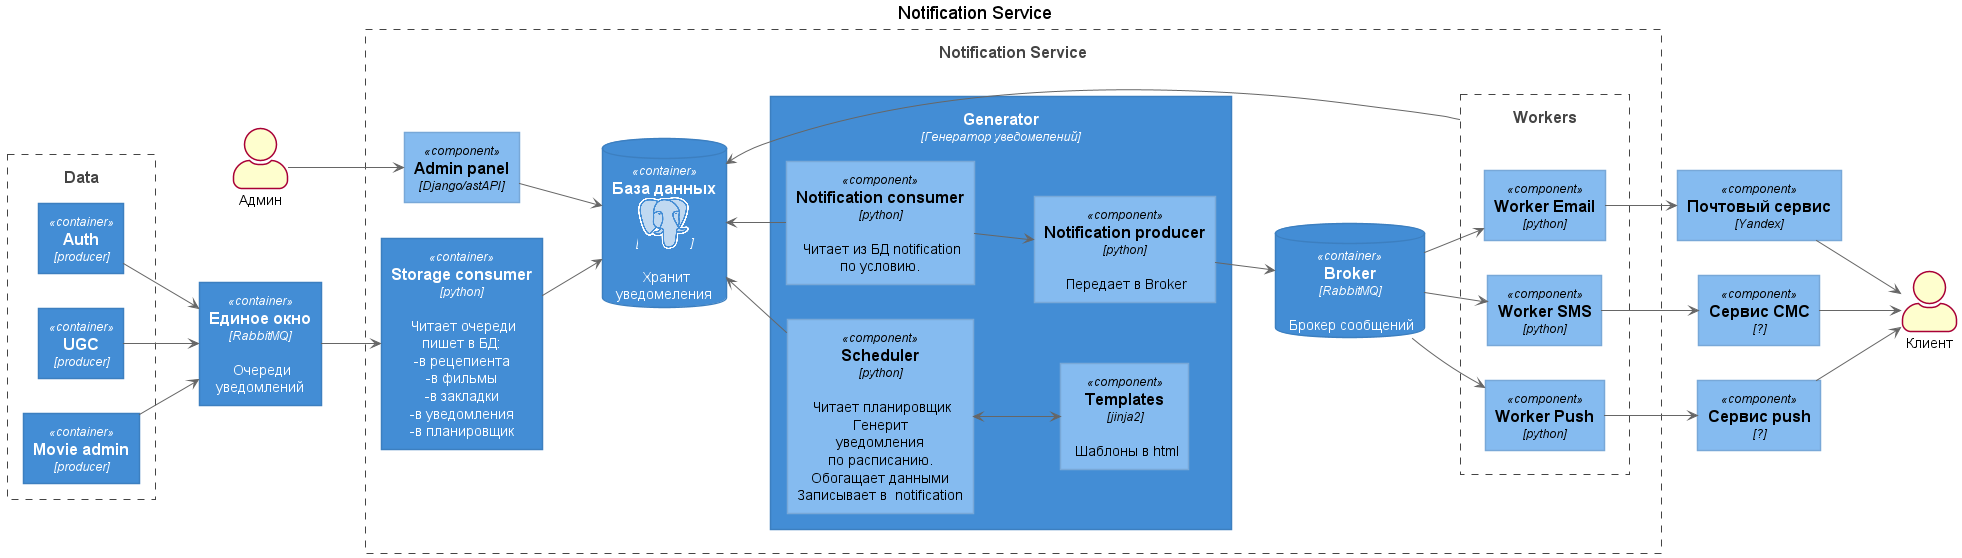

The diagram above was rendered by PlantUML. Its source (embedded in the PNG):
@startuml
!include <logos/postgresql.puml>
!include <logos/python.puml>
!include <logos/nginx.puml>

!include <c4/C4_Component.puml>

title Notification Service

LAYOUT_LANDSCAPE()


actor Клиент as Client
actor Админ as Admin

Boundary(sources, "Data"){
    Container(auth_ns, "Auth", "producer")
    Container(ugc_ns, "UGC", "producer")
    Container(movies_admin, "Movie admin", 'producer')
    }

Component(mail, "Почтовый сервис", "Yandex")
Component(sms, "Сервис СМС", "?")
Component(push, "Сервис push", "?")

Container(rabbit_1, "Единое окно", "RabbitMQ", "Очереди\nуведомлений")

Boundary(notification, "Notification Service") {

    Container(storage_consumer, "Storage consumer", "python", "Читает очереди\nпишет в БД:\n-в рецепиента\n-в фильмы\n-в закладки\n-в уведомления\n-в планировщик")

    Component(admin_django, "Admin panel", "Django/astAPI")

    Container(notification_consumer_ns, "Generator", "Генератор уведомелений"){
       Component(notification_consumer, "Notification consumer", "python", 'Читает из БД notification\nпо условию.')
       Component(notification_producer, "Notification producer", "python", 'Передает в Broker')
       Component(template, "Templates", "jinja2", 'Шаблоны в html')
       Component(scheduler, "Scheduler", "python", "Читает планировщик\nГенерит\nуведомления\nпо расписанию.\nОбогащает данными\nЗаписывает в  notification")
    }

    ContainerDb(broker, "Broker", "RabbitMQ", "Брокер сообщений")
    ContainerDb(postgresql_ns, "База данных", "<$postgresql>", "Хранит\nуведомеления" )

    Boundary(workers, "Workers") {
        Component(worker_em_ns, "Worker Email", "python")
        Component(worker_sms_ns, "Worker SMS", "python")
        Component(worker_push_ns, "Worker Push", "python")
    }

    Admin --> admin_django
    rabbit_1 --> storage_consumer
    storage_consumer --> postgresql_ns


    postgresql_ns <-- scheduler
    scheduler <--> template


    admin_django --> postgresql_ns


    broker --> worker_em_ns
    broker --> worker_sms_ns
    broker --> worker_push_ns
    notification_producer --> broker
    notification_consumer --> notification_producer
    postgresql_ns <--notification_consumer

    worker_em_ns --> mail
    worker_sms_ns --> sms
    worker_push_ns --> push
}

auth_ns --> rabbit_1
ugc_ns --> rabbit_1
movies_admin --> rabbit_1

mail --> Client
sms --> Client
push --> Client

postgresql_ns <-- workers

@enduml